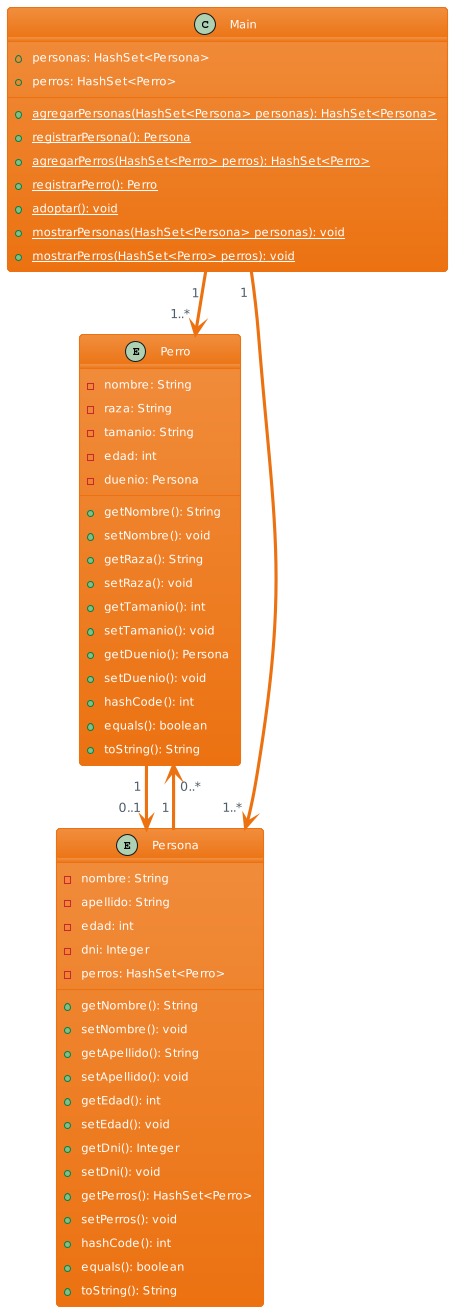

The diagram above was rendered by PlantUML. Its source (embedded in the PNG):
@startuml
!theme aws-orange

entity Perro {
    - nombre: String
    - raza: String
    - tamanio: String
    - edad: int
    - duenio: Persona
    + getNombre(): String
    + setNombre(): void
    + getRaza(): String
    + setRaza(): void
    + getTamanio(): int
    + setTamanio(): void
    + getDuenio(): Persona
    + setDuenio(): void
    + hashCode(): int
    + equals(): boolean
    + toString(): String
}

entity Persona {
    - nombre: String
    - apellido: String
    - edad: int
    - dni: Integer
    - perros: HashSet<Perro>
    + getNombre(): String
    + setNombre(): void
    + getApellido(): String
    + setApellido(): void
    + getEdad(): int
    + setEdad(): void
    + getDni(): Integer
    + setDni(): void
    + getPerros(): HashSet<Perro>
    + setPerros(): void
    + hashCode(): int
    + equals(): boolean
    + toString(): String
}

class Main {
    + personas: HashSet<Persona>
    + perros: HashSet<Perro>
    + {static} agregarPersonas(HashSet<Persona> personas): HashSet<Persona>
    + {static} registrarPersona(): Persona
    + {static} agregarPerros(HashSet<Perro> perros): HashSet<Perro>
    + {static} registrarPerro(): Perro
    + {static} adoptar(): void
    + {static} mostrarPersonas(HashSet<Persona> personas): void
    + {static} mostrarPerros(HashSet<Perro> perros): void
}

Main "1" --> "1..*" Perro
Main "1" --> "1..*" Persona
Persona "1" --> "0..*" Perro
Perro "1" --> "0..1" Persona
@enduml